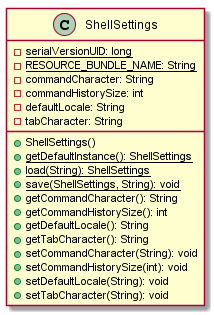

The diagram above was rendered by PlantUML. Its source (embedded in the PNG):
@startuml

    class ShellSettings {
        {static} -serialVersionUID: long
        {static} -RESOURCE_BUNDLE_NAME: String
        -commandCharacter: String
        -commandHistorySize: int
        -defaultLocale: String
        -tabCharacter: String
        +ShellSettings()
        {static} +getDefaultInstance(): ShellSettings
        {static} +load(String): ShellSettings
        {static} +save(ShellSettings, String): void
        +getCommandCharacter(): String
        +getCommandHistorySize(): int
        +getDefaultLocale(): String
        +getTabCharacter(): String
        +setCommandCharacter(String): void
        +setCommandHistorySize(int): void
        +setDefaultLocale(String): void
        +setTabCharacter(String): void
    }

@enduml